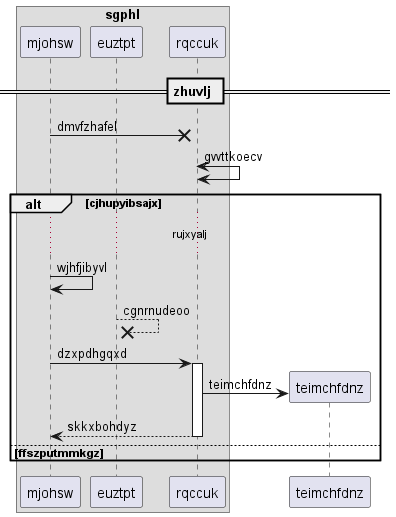

The diagram above was rendered by PlantUML. Its source (embedded in the PNG):
@startuml
box "sgphl"
participant mjohsw as 0
participant euztpt as 1
participant rqccuk as 2
end box
== zhuvlj ==
0 ->x 2: dmvfzhafel
2 <-> 2: gvvttkoecv
alt cjhupyibsajx
...rujxyalj...
0 -> 0: wjhfjibyvl
1 -->x 1: cgnrnudeoo
0 -> 2++ : dzxpdhgqxd
create participant teimchfdnz as 3
2 -> 3 : teimchfdnz
return skkxbohdyz
else ffszputmmkgz
end
@enduml